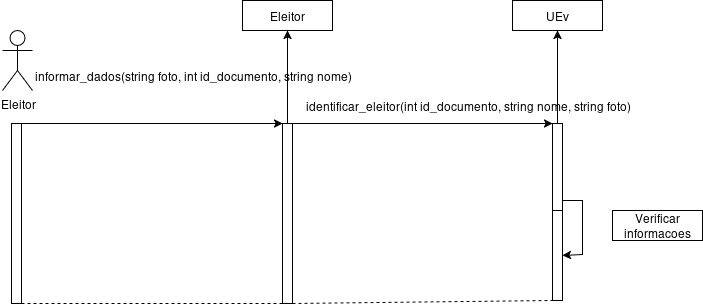

The diagram above was exported from draw.io. Its source (the exported page's mxGraphModel, read from the mxfile embedded in the PNG):
<mxGraphModel dx="1551" dy="748" grid="1" gridSize="10" guides="1" tooltips="1" connect="1" arrows="1" fold="1" page="1" pageScale="1" pageWidth="850" pageHeight="1100" math="0" shadow="0">
  <root>
    <mxCell id="0" />
    <mxCell id="1" parent="0" />
    <mxCell id="RwnQ1MYwRdQKZA1JXgMu-1" value="&lt;div&gt;Eleitor&lt;/div&gt;&lt;div&gt;&lt;br&gt;&lt;/div&gt;" style="shape=umlActor;verticalLabelPosition=bottom;verticalAlign=top;html=1;outlineConnect=0;" parent="1" vertex="1">
      <mxGeometry x="-810" y="60" width="30" height="60" as="geometry" />
    </mxCell>
    <mxCell id="RwnQ1MYwRdQKZA1JXgMu-3" value="" style="whiteSpace=wrap;html=1;" parent="1" vertex="1">
      <mxGeometry x="-801" y="153" width="10" height="180" as="geometry" />
    </mxCell>
    <mxCell id="RwnQ1MYwRdQKZA1JXgMu-15" style="edgeStyle=orthogonalEdgeStyle;rounded=0;orthogonalLoop=1;jettySize=auto;html=1;entryX=0.5;entryY=1;entryDx=0;entryDy=0;" parent="1" source="RwnQ1MYwRdQKZA1JXgMu-5" target="RwnQ1MYwRdQKZA1JXgMu-13" edge="1">
      <mxGeometry relative="1" as="geometry" />
    </mxCell>
    <mxCell id="RwnQ1MYwRdQKZA1JXgMu-5" value="" style="whiteSpace=wrap;html=1;" parent="1" vertex="1">
      <mxGeometry x="-530" y="153" width="10" height="180" as="geometry" />
    </mxCell>
    <mxCell id="RwnQ1MYwRdQKZA1JXgMu-16" style="edgeStyle=orthogonalEdgeStyle;rounded=0;orthogonalLoop=1;jettySize=auto;html=1;entryX=0.5;entryY=1;entryDx=0;entryDy=0;" parent="1" source="RwnQ1MYwRdQKZA1JXgMu-6" target="RwnQ1MYwRdQKZA1JXgMu-14" edge="1">
      <mxGeometry relative="1" as="geometry" />
    </mxCell>
    <mxCell id="RwnQ1MYwRdQKZA1JXgMu-18" style="edgeStyle=orthogonalEdgeStyle;rounded=0;orthogonalLoop=1;jettySize=auto;html=1;entryX=1;entryY=0.5;entryDx=0;entryDy=0;" parent="1" source="RwnQ1MYwRdQKZA1JXgMu-6" target="RwnQ1MYwRdQKZA1JXgMu-17" edge="1">
      <mxGeometry relative="1" as="geometry">
        <Array as="points">
          <mxPoint x="-230" y="230" />
          <mxPoint x="-230" y="284" />
        </Array>
      </mxGeometry>
    </mxCell>
    <mxCell id="RwnQ1MYwRdQKZA1JXgMu-6" value="" style="whiteSpace=wrap;html=1;" parent="1" vertex="1">
      <mxGeometry x="-260" y="153" width="10" height="87" as="geometry" />
    </mxCell>
    <mxCell id="RwnQ1MYwRdQKZA1JXgMu-7" value="" style="endArrow=classic;html=1;rounded=0;exitX=0.25;exitY=0;exitDx=0;exitDy=0;entryX=0;entryY=0;entryDx=0;entryDy=0;" parent="1" source="RwnQ1MYwRdQKZA1JXgMu-3" target="RwnQ1MYwRdQKZA1JXgMu-5" edge="1">
      <mxGeometry width="50" height="50" relative="1" as="geometry">
        <mxPoint x="-490" y="420" as="sourcePoint" />
        <mxPoint x="-540" y="170" as="targetPoint" />
      </mxGeometry>
    </mxCell>
    <mxCell id="RwnQ1MYwRdQKZA1JXgMu-8" value="informar_dados(string foto, int id_documento, string nome)" style="text;html=1;align=center;verticalAlign=middle;resizable=0;points=[];autosize=1;strokeColor=none;fillColor=none;" parent="1" vertex="1">
      <mxGeometry x="-790" y="90" width="340" height="30" as="geometry" />
    </mxCell>
    <mxCell id="RwnQ1MYwRdQKZA1JXgMu-9" value="" style="endArrow=classic;html=1;rounded=0;exitX=1;exitY=0;exitDx=0;exitDy=0;entryX=0;entryY=0;entryDx=0;entryDy=0;" parent="1" source="RwnQ1MYwRdQKZA1JXgMu-5" target="RwnQ1MYwRdQKZA1JXgMu-6" edge="1">
      <mxGeometry width="50" height="50" relative="1" as="geometry">
        <mxPoint x="-490" y="420" as="sourcePoint" />
        <mxPoint x="-440" y="370" as="targetPoint" />
      </mxGeometry>
    </mxCell>
    <mxCell id="RwnQ1MYwRdQKZA1JXgMu-10" value="identificar_eleitor(int id_documento, string nome, string foto)" style="text;html=1;align=center;verticalAlign=middle;resizable=0;points=[];autosize=1;strokeColor=none;fillColor=none;" parent="1" vertex="1">
      <mxGeometry x="-520" y="120" width="350" height="30" as="geometry" />
    </mxCell>
    <mxCell id="RwnQ1MYwRdQKZA1JXgMu-13" value="&lt;div&gt;Eleitor&lt;/div&gt;" style="rounded=0;whiteSpace=wrap;html=1;" parent="1" vertex="1">
      <mxGeometry x="-570" y="30" width="90" height="30" as="geometry" />
    </mxCell>
    <mxCell id="RwnQ1MYwRdQKZA1JXgMu-14" value="&lt;div&gt;UEv&lt;/div&gt;" style="rounded=0;whiteSpace=wrap;html=1;" parent="1" vertex="1">
      <mxGeometry x="-300" y="30" width="90" height="30" as="geometry" />
    </mxCell>
    <mxCell id="RwnQ1MYwRdQKZA1JXgMu-17" value="" style="whiteSpace=wrap;html=1;" parent="1" vertex="1">
      <mxGeometry x="-260" y="240" width="10" height="90" as="geometry" />
    </mxCell>
    <mxCell id="RwnQ1MYwRdQKZA1JXgMu-19" value="Verificar informacoes" style="rounded=0;whiteSpace=wrap;html=1;" parent="1" vertex="1">
      <mxGeometry x="-200" y="240" width="90" height="30" as="geometry" />
    </mxCell>
    <mxCell id="RwnQ1MYwRdQKZA1JXgMu-20" value="" style="endArrow=none;dashed=1;html=1;rounded=0;entryX=0;entryY=1;entryDx=0;entryDy=0;exitX=1;exitY=1;exitDx=0;exitDy=0;" parent="1" source="RwnQ1MYwRdQKZA1JXgMu-5" target="RwnQ1MYwRdQKZA1JXgMu-17" edge="1">
      <mxGeometry width="50" height="50" relative="1" as="geometry">
        <mxPoint x="-490" y="360" as="sourcePoint" />
        <mxPoint x="-530" y="280" as="targetPoint" />
      </mxGeometry>
    </mxCell>
    <mxCell id="RwnQ1MYwRdQKZA1JXgMu-21" value="" style="endArrow=none;dashed=1;html=1;rounded=0;entryX=0;entryY=1;entryDx=0;entryDy=0;exitX=1;exitY=1;exitDx=0;exitDy=0;" parent="1" source="RwnQ1MYwRdQKZA1JXgMu-3" target="RwnQ1MYwRdQKZA1JXgMu-5" edge="1">
      <mxGeometry width="50" height="50" relative="1" as="geometry">
        <mxPoint x="-580" y="330" as="sourcePoint" />
        <mxPoint x="-530" y="280" as="targetPoint" />
      </mxGeometry>
    </mxCell>
  </root>
</mxGraphModel>